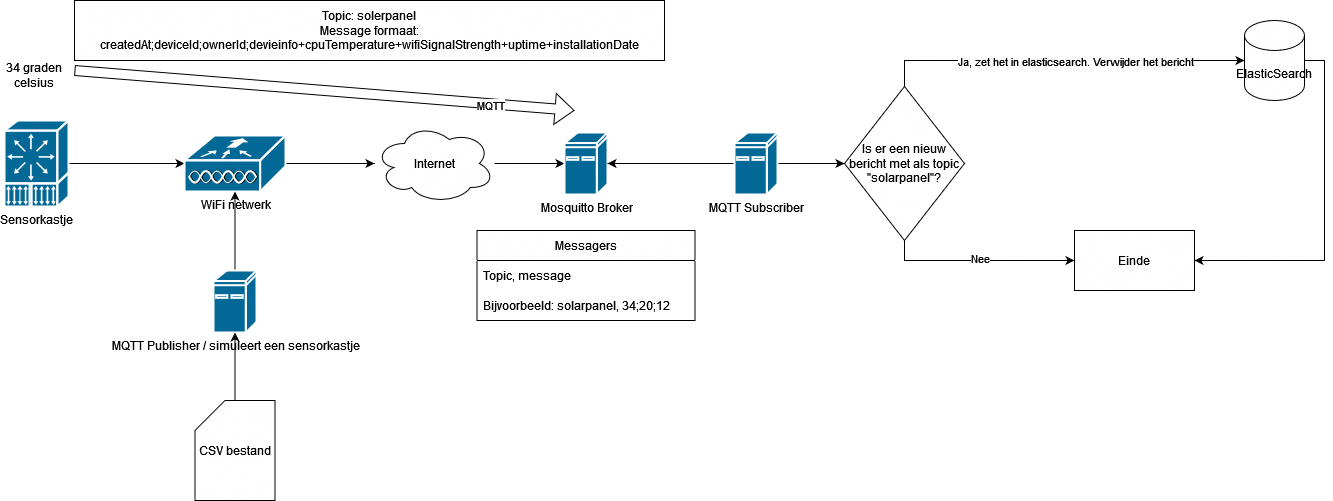

The diagram above was exported from draw.io. Its source (the exported page's mxGraphModel, read from the mxfile embedded in the PNG):
<mxGraphModel dx="464" dy="744" grid="1" gridSize="10" guides="1" tooltips="1" connect="1" arrows="1" fold="1" page="1" pageScale="1" pageWidth="827" pageHeight="1169" math="0" shadow="0">
  <root>
    <mxCell id="0" />
    <mxCell id="1" parent="0" />
    <mxCell id="BNoNRtKPFK7tTkMsbI68-6" value="" style="edgeStyle=orthogonalEdgeStyle;rounded=0;orthogonalLoop=1;jettySize=auto;html=1;" parent="1" source="BNoNRtKPFK7tTkMsbI68-1" target="BNoNRtKPFK7tTkMsbI68-2" edge="1">
      <mxGeometry relative="1" as="geometry" />
    </mxCell>
    <mxCell id="BNoNRtKPFK7tTkMsbI68-1" value="Sensorkastje" style="shape=mxgraph.cisco.computers_and_peripherals.pc_adapter_card;sketch=0;html=1;pointerEvents=1;dashed=0;fillColor=#036897;strokeColor=#ffffff;strokeWidth=2;verticalLabelPosition=bottom;verticalAlign=top;align=center;outlineConnect=0;" parent="1" vertex="1">
      <mxGeometry x="70" y="130" width="64" height="86" as="geometry" />
    </mxCell>
    <mxCell id="BNoNRtKPFK7tTkMsbI68-7" value="" style="edgeStyle=orthogonalEdgeStyle;rounded=0;orthogonalLoop=1;jettySize=auto;html=1;" parent="1" source="BNoNRtKPFK7tTkMsbI68-2" target="BNoNRtKPFK7tTkMsbI68-3" edge="1">
      <mxGeometry relative="1" as="geometry" />
    </mxCell>
    <mxCell id="BNoNRtKPFK7tTkMsbI68-2" value="WiFi netwerk" style="shape=mxgraph.cisco.wireless.wlan_controller;sketch=0;html=1;pointerEvents=1;dashed=0;fillColor=#036897;strokeColor=#ffffff;strokeWidth=2;verticalLabelPosition=bottom;verticalAlign=top;align=center;outlineConnect=0;" parent="1" vertex="1">
      <mxGeometry x="250" y="145" width="101" height="56" as="geometry" />
    </mxCell>
    <mxCell id="BNoNRtKPFK7tTkMsbI68-8" value="" style="edgeStyle=orthogonalEdgeStyle;rounded=0;orthogonalLoop=1;jettySize=auto;html=1;" parent="1" source="BNoNRtKPFK7tTkMsbI68-3" target="BNoNRtKPFK7tTkMsbI68-5" edge="1">
      <mxGeometry relative="1" as="geometry" />
    </mxCell>
    <mxCell id="BNoNRtKPFK7tTkMsbI68-3" value="Internet" style="ellipse;shape=cloud;whiteSpace=wrap;html=1;" parent="1" vertex="1">
      <mxGeometry x="440" y="133" width="120" height="80" as="geometry" />
    </mxCell>
    <mxCell id="BNoNRtKPFK7tTkMsbI68-5" value="Mosquitto Broker" style="shape=mxgraph.cisco.computers_and_peripherals.ibm_mini_as400;sketch=0;html=1;pointerEvents=1;dashed=0;fillColor=#036897;strokeColor=#ffffff;strokeWidth=2;verticalLabelPosition=bottom;verticalAlign=top;align=center;outlineConnect=0;" parent="1" vertex="1">
      <mxGeometry x="630" y="142" width="43" height="62" as="geometry" />
    </mxCell>
    <mxCell id="BNoNRtKPFK7tTkMsbI68-9" value="34 graden celsius" style="text;html=1;strokeColor=none;fillColor=none;align=center;verticalAlign=middle;whiteSpace=wrap;rounded=0;" parent="1" vertex="1">
      <mxGeometry x="70" y="70" width="60" height="30" as="geometry" />
    </mxCell>
    <mxCell id="BNoNRtKPFK7tTkMsbI68-10" value="" style="shape=flexArrow;endArrow=classic;html=1;rounded=0;" parent="1" edge="1">
      <mxGeometry width="50" height="50" relative="1" as="geometry">
        <mxPoint x="140" y="80" as="sourcePoint" />
        <mxPoint x="640" y="120" as="targetPoint" />
      </mxGeometry>
    </mxCell>
    <mxCell id="BNoNRtKPFK7tTkMsbI68-11" value="MQTT" style="edgeLabel;html=1;align=center;verticalAlign=middle;resizable=0;points=[];" parent="BNoNRtKPFK7tTkMsbI68-10" vertex="1" connectable="0">
      <mxGeometry x="0.664" y="-1" relative="1" as="geometry">
        <mxPoint as="offset" />
      </mxGeometry>
    </mxCell>
    <mxCell id="BNoNRtKPFK7tTkMsbI68-12" value="Messagers" style="swimlane;fontStyle=0;childLayout=stackLayout;horizontal=1;startSize=30;horizontalStack=0;resizeParent=1;resizeParentMax=0;resizeLast=0;collapsible=1;marginBottom=0;" parent="1" vertex="1">
      <mxGeometry x="542.5" y="240" width="218" height="90" as="geometry" />
    </mxCell>
    <mxCell id="BNoNRtKPFK7tTkMsbI68-13" value="Topic, message" style="text;strokeColor=none;fillColor=none;align=left;verticalAlign=middle;spacingLeft=4;spacingRight=4;overflow=hidden;points=[[0,0.5],[1,0.5]];portConstraint=eastwest;rotatable=0;" parent="BNoNRtKPFK7tTkMsbI68-12" vertex="1">
      <mxGeometry y="30" width="218" height="30" as="geometry" />
    </mxCell>
    <mxCell id="BNoNRtKPFK7tTkMsbI68-14" value="Bijvoorbeeld: solarpanel, 34;20;12" style="text;strokeColor=none;fillColor=none;align=left;verticalAlign=middle;spacingLeft=4;spacingRight=4;overflow=hidden;points=[[0,0.5],[1,0.5]];portConstraint=eastwest;rotatable=0;" parent="BNoNRtKPFK7tTkMsbI68-12" vertex="1">
      <mxGeometry y="60" width="218" height="30" as="geometry" />
    </mxCell>
    <mxCell id="BNoNRtKPFK7tTkMsbI68-27" style="edgeStyle=orthogonalEdgeStyle;rounded=0;orthogonalLoop=1;jettySize=auto;html=1;exitX=1;exitY=0.5;exitDx=0;exitDy=0;exitPerimeter=0;entryX=1;entryY=0.5;entryDx=0;entryDy=0;" parent="1" source="BNoNRtKPFK7tTkMsbI68-16" target="BNoNRtKPFK7tTkMsbI68-24" edge="1">
      <mxGeometry relative="1" as="geometry" />
    </mxCell>
    <mxCell id="BNoNRtKPFK7tTkMsbI68-16" value="ElasticSearch" style="shape=cylinder3;whiteSpace=wrap;html=1;boundedLbl=1;backgroundOutline=1;size=15;" parent="1" vertex="1">
      <mxGeometry x="1310" y="30" width="60" height="80" as="geometry" />
    </mxCell>
    <mxCell id="BNoNRtKPFK7tTkMsbI68-18" style="edgeStyle=orthogonalEdgeStyle;rounded=0;orthogonalLoop=1;jettySize=auto;html=1;exitX=0;exitY=0.5;exitDx=0;exitDy=0;exitPerimeter=0;entryX=1;entryY=0.5;entryDx=0;entryDy=0;entryPerimeter=0;" parent="1" source="BNoNRtKPFK7tTkMsbI68-17" target="BNoNRtKPFK7tTkMsbI68-5" edge="1">
      <mxGeometry relative="1" as="geometry" />
    </mxCell>
    <mxCell id="BNoNRtKPFK7tTkMsbI68-20" style="edgeStyle=orthogonalEdgeStyle;rounded=0;orthogonalLoop=1;jettySize=auto;html=1;exitX=1;exitY=0.5;exitDx=0;exitDy=0;exitPerimeter=0;entryX=0;entryY=0.5;entryDx=0;entryDy=0;" parent="1" source="BNoNRtKPFK7tTkMsbI68-17" target="BNoNRtKPFK7tTkMsbI68-19" edge="1">
      <mxGeometry relative="1" as="geometry" />
    </mxCell>
    <mxCell id="BNoNRtKPFK7tTkMsbI68-17" value="MQTT Subscriber" style="shape=mxgraph.cisco.computers_and_peripherals.ibm_mini_as400;sketch=0;html=1;pointerEvents=1;dashed=0;fillColor=#036897;strokeColor=#ffffff;strokeWidth=2;verticalLabelPosition=bottom;verticalAlign=top;align=center;outlineConnect=0;" parent="1" vertex="1">
      <mxGeometry x="800" y="142" width="43" height="62" as="geometry" />
    </mxCell>
    <mxCell id="BNoNRtKPFK7tTkMsbI68-21" style="edgeStyle=orthogonalEdgeStyle;rounded=0;orthogonalLoop=1;jettySize=auto;html=1;exitX=0.5;exitY=0;exitDx=0;exitDy=0;" parent="1" source="BNoNRtKPFK7tTkMsbI68-19" target="BNoNRtKPFK7tTkMsbI68-16" edge="1">
      <mxGeometry relative="1" as="geometry" />
    </mxCell>
    <mxCell id="BNoNRtKPFK7tTkMsbI68-22" value="Ja, zet het in elasticsearch. Verwijder het bericht" style="edgeLabel;html=1;align=center;verticalAlign=middle;resizable=0;points=[];" parent="BNoNRtKPFK7tTkMsbI68-21" vertex="1" connectable="0">
      <mxGeometry x="0.3656" relative="1" as="geometry">
        <mxPoint x="-54" as="offset" />
      </mxGeometry>
    </mxCell>
    <mxCell id="BNoNRtKPFK7tTkMsbI68-25" style="edgeStyle=orthogonalEdgeStyle;rounded=0;orthogonalLoop=1;jettySize=auto;html=1;exitX=0.5;exitY=1;exitDx=0;exitDy=0;entryX=0;entryY=0.5;entryDx=0;entryDy=0;" parent="1" source="BNoNRtKPFK7tTkMsbI68-19" target="BNoNRtKPFK7tTkMsbI68-24" edge="1">
      <mxGeometry relative="1" as="geometry" />
    </mxCell>
    <mxCell id="BNoNRtKPFK7tTkMsbI68-26" value="Nee" style="edgeLabel;html=1;align=center;verticalAlign=middle;resizable=0;points=[];" parent="BNoNRtKPFK7tTkMsbI68-25" vertex="1" connectable="0">
      <mxGeometry y="3" relative="1" as="geometry">
        <mxPoint as="offset" />
      </mxGeometry>
    </mxCell>
    <mxCell id="BNoNRtKPFK7tTkMsbI68-19" value="Is er een nieuw bericht met als topic &quot;solarpanel&quot;?" style="rhombus;whiteSpace=wrap;html=1;" parent="1" vertex="1">
      <mxGeometry x="910" y="96" width="120" height="154" as="geometry" />
    </mxCell>
    <mxCell id="BNoNRtKPFK7tTkMsbI68-24" value="Einde" style="rounded=0;whiteSpace=wrap;html=1;" parent="1" vertex="1">
      <mxGeometry x="1140" y="240" width="120" height="60" as="geometry" />
    </mxCell>
    <mxCell id="BNoNRtKPFK7tTkMsbI68-28" value="&lt;div&gt;Topic: solerpanel&lt;br&gt;&lt;/div&gt;&lt;div&gt;Message formaat: createdAt;deviceId;ownerId;devieinfo+cpuTemperature+wifiSignalStrength+uptime+installationDate&lt;/div&gt;" style="rounded=0;whiteSpace=wrap;html=1;" parent="1" vertex="1">
      <mxGeometry x="140" y="10" width="590" height="60" as="geometry" />
    </mxCell>
    <mxCell id="Y3d4Ron0jpNzpQ4pOHRy-6" value="" style="edgeStyle=orthogonalEdgeStyle;rounded=0;orthogonalLoop=1;jettySize=auto;html=1;" edge="1" parent="1" source="Y3d4Ron0jpNzpQ4pOHRy-1" target="BNoNRtKPFK7tTkMsbI68-2">
      <mxGeometry relative="1" as="geometry" />
    </mxCell>
    <mxCell id="Y3d4Ron0jpNzpQ4pOHRy-1" value="MQTT Publisher / simuleert een sensorkastje" style="shape=mxgraph.cisco.computers_and_peripherals.ibm_mini_as400;sketch=0;html=1;pointerEvents=1;dashed=0;fillColor=#036897;strokeColor=#ffffff;strokeWidth=2;verticalLabelPosition=bottom;verticalAlign=top;align=center;outlineConnect=0;" vertex="1" parent="1">
      <mxGeometry x="279" y="280" width="43" height="62" as="geometry" />
    </mxCell>
    <mxCell id="Y3d4Ron0jpNzpQ4pOHRy-3" value="" style="edgeStyle=orthogonalEdgeStyle;rounded=0;orthogonalLoop=1;jettySize=auto;html=1;" edge="1" parent="1" source="Y3d4Ron0jpNzpQ4pOHRy-2" target="Y3d4Ron0jpNzpQ4pOHRy-1">
      <mxGeometry relative="1" as="geometry" />
    </mxCell>
    <mxCell id="Y3d4Ron0jpNzpQ4pOHRy-2" value="CSV bestand" style="shape=card;whiteSpace=wrap;html=1;" vertex="1" parent="1">
      <mxGeometry x="260.5" y="410" width="80" height="100" as="geometry" />
    </mxCell>
  </root>
</mxGraphModel>